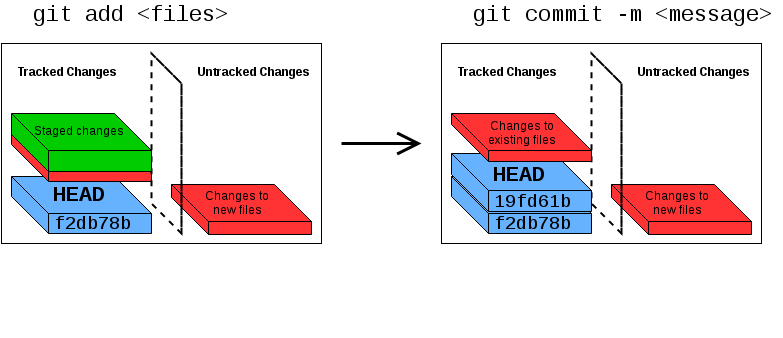

The diagram above was exported from draw.io. Its source (the exported page's mxGraphModel, read from the mxfile embedded in the PNG):
<mxGraphModel dx="1110" dy="624" grid="1" gridSize="10" guides="1" tooltips="1" connect="1" arrows="1" fold="1" page="1" pageScale="1" pageWidth="850" pageHeight="1100" background="#ffffff" math="0" shadow="0">
  <root>
    <mxCell id="0" />
    <mxCell id="1" parent="0" />
    <mxCell id="69" value="" style="shape=cube;whiteSpace=wrap;html=1;size=37;fillColor=#FF3333;" parent="1" vertex="1">
      <mxGeometry x="650" y="221" width="140" height="50" as="geometry" />
    </mxCell>
    <mxCell id="57" value="" style="group;movable=0;resizable=0;rotatable=0;deletable=0;editable=0;connectable=0;" parent="1" vertex="1" connectable="0">
      <mxGeometry x="480" y="80" width="325" height="293" as="geometry" />
    </mxCell>
    <mxCell id="58" value="" style="whiteSpace=wrap;html=1;fillColor=none;" parent="57" vertex="1">
      <mxGeometry width="320" height="200" as="geometry" />
    </mxCell>
    <mxCell id="60" value="" style="shape=cube;whiteSpace=wrap;html=1;size=37;fillColor=#66B2FF;" parent="57" vertex="1">
      <mxGeometry x="10" y="133" width="140" height="57" as="geometry" />
    </mxCell>
    <mxCell id="62" value="&lt;b&gt;Tracked Changes&lt;/b&gt;&lt;br&gt;" style="text;html=1;resizable=0;points=[];autosize=1;align=left;verticalAlign=top;spacingTop=-4;" parent="57" vertex="1">
      <mxGeometry x="15" y="20" width="110" height="20" as="geometry" />
    </mxCell>
    <mxCell id="63" value="&lt;b&gt;Untracked Changes&lt;/b&gt;&lt;br&gt;" style="text;html=1;resizable=0;points=[];autosize=1;align=left;verticalAlign=top;spacingTop=-4;" parent="57" vertex="1">
      <mxGeometry x="195" y="20" width="130" height="20" as="geometry" />
    </mxCell>
    <mxCell id="61" value="" style="shape=cube;whiteSpace=wrap;html=1;size=37;fillColor=none;dashed=1;perimeterSpacing=1;strokeWidth=2;comic=0;" parent="57" vertex="1">
      <mxGeometry x="150" y="10" width="30" height="180" as="geometry" />
    </mxCell>
    <mxCell id="70" value="&lt;div style=&quot;text-align: center&quot;&gt;&lt;span style=&quot;line-height: 1.2&quot;&gt;Changes to&lt;/span&gt;&lt;/div&gt;&lt;div style=&quot;text-align: center&quot;&gt;new files&lt;/div&gt;" style="text;html=1;resizable=0;points=[];autosize=1;align=left;verticalAlign=top;spacingTop=-4;" parent="57" vertex="1">
      <mxGeometry x="202" y="144" width="80" height="30" as="geometry" />
    </mxCell>
    <mxCell id="19" style="edgeStyle=orthogonalEdgeStyle;rounded=0;html=1;endArrow=open;endFill=0;jettySize=auto;orthogonalLoop=1;endSize=18;strokeWidth=3;" parent="1" edge="1">
      <mxGeometry relative="1" as="geometry">
        <mxPoint x="380" y="180" as="sourcePoint" />
        <mxPoint x="460" y="180" as="targetPoint" />
      </mxGeometry>
    </mxCell>
    <mxCell id="65" value="&lt;font face=&quot;Courier New&quot;&gt;&lt;span style=&quot;font-size: 22px ; line-height: 26.4px&quot;&gt;git commit -m &amp;lt;message&amp;gt;&lt;/span&gt;&lt;/font&gt;" style="text;html=1;resizable=0;points=[];autosize=1;align=left;verticalAlign=top;spacingTop=-4;" parent="1" vertex="1">
      <mxGeometry x="510" y="38" width="310" height="30" as="geometry" />
    </mxCell>
    <mxCell id="66" value="&lt;font face=&quot;Courier New&quot; style=&quot;font-size: 18px&quot;&gt;&lt;span style=&quot;line-height: 26.4px&quot;&gt;f2db78b&lt;/span&gt;&lt;/font&gt;" style="text;html=1;resizable=0;points=[];autosize=1;align=left;verticalAlign=top;spacingTop=-4;" parent="1" vertex="1">
      <mxGeometry x="531" y="246" width="90" height="30" as="geometry" />
    </mxCell>
    <mxCell id="85" value="" style="shape=cube;whiteSpace=wrap;html=1;size=37;fillColor=#66B2FF;" parent="1" vertex="1">
      <mxGeometry x="490" y="190" width="140" height="58" as="geometry" />
    </mxCell>
    <mxCell id="88" value="" style="shape=cube;whiteSpace=wrap;html=1;size=37;fillColor=#FF3333;" vertex="1" parent="1">
      <mxGeometry x="210" y="221" width="140" height="50" as="geometry" />
    </mxCell>
    <mxCell id="89" value="" style="whiteSpace=wrap;html=1;fillColor=none;" vertex="1" parent="1">
      <mxGeometry x="40" y="80" width="320" height="200" as="geometry" />
    </mxCell>
    <mxCell id="90" value="" style="shape=cube;whiteSpace=wrap;html=1;size=37;fillColor=#66B2FF;" vertex="1" parent="1">
      <mxGeometry x="50" y="213" width="140" height="57" as="geometry" />
    </mxCell>
    <mxCell id="91" value="&lt;b&gt;Tracked Changes&lt;/b&gt;&lt;br&gt;" style="text;html=1;resizable=0;points=[];autosize=1;align=left;verticalAlign=top;spacingTop=-4;" vertex="1" parent="1">
      <mxGeometry x="55" y="100" width="110" height="20" as="geometry" />
    </mxCell>
    <mxCell id="92" value="&lt;b&gt;Untracked Changes&lt;/b&gt;&lt;br&gt;" style="text;html=1;resizable=0;points=[];autosize=1;align=left;verticalAlign=top;spacingTop=-4;" vertex="1" parent="1">
      <mxGeometry x="235" y="100" width="130" height="20" as="geometry" />
    </mxCell>
    <mxCell id="93" value="&lt;font face=&quot;Courier New&quot;&gt;&lt;span style=&quot;font-size: 22px ; line-height: 26.4px&quot;&gt;&lt;b&gt;HEAD&lt;/b&gt;&lt;/span&gt;&lt;/font&gt;" style="text;html=1;resizable=0;points=[];autosize=1;align=left;verticalAlign=top;spacingTop=-4;comic=0;glass=0;" vertex="1" parent="1">
      <mxGeometry x="90" y="218" width="70" height="30" as="geometry" />
    </mxCell>
    <mxCell id="94" value="" style="shape=cube;whiteSpace=wrap;html=1;size=37;fillColor=#FF3333;" vertex="1" parent="1">
      <mxGeometry x="50" y="170" width="140" height="48" as="geometry" />
    </mxCell>
    <mxCell id="95" value="" style="shape=cube;whiteSpace=wrap;html=1;size=37;fillColor=none;dashed=1;perimeterSpacing=1;strokeWidth=2;comic=0;" vertex="1" parent="1">
      <mxGeometry x="190" y="90" width="30" height="180" as="geometry" />
    </mxCell>
    <mxCell id="96" value="&lt;div style=&quot;text-align: center&quot;&gt;&lt;span style=&quot;line-height: 1.2&quot;&gt;Changes to&lt;/span&gt;&lt;/div&gt;&lt;div style=&quot;text-align: center&quot;&gt;new files&lt;/div&gt;" style="text;html=1;resizable=0;points=[];autosize=1;align=left;verticalAlign=top;spacingTop=-4;" vertex="1" parent="1">
      <mxGeometry x="242" y="224" width="80" height="30" as="geometry" />
    </mxCell>
    <mxCell id="97" value="&lt;font face=&quot;Courier New&quot;&gt;&lt;span style=&quot;font-size: 22px ; line-height: 26.4px&quot;&gt;git add &amp;lt;files&amp;gt;&lt;/span&gt;&lt;/font&gt;" style="text;html=1;resizable=0;points=[];autosize=1;align=left;verticalAlign=top;spacingTop=-4;" vertex="1" parent="1">
      <mxGeometry x="70" y="38" width="210" height="30" as="geometry" />
    </mxCell>
    <mxCell id="98" value="&lt;font face=&quot;Courier New&quot; style=&quot;font-size: 18px&quot;&gt;&lt;span style=&quot;line-height: 26.4px&quot;&gt;f2db78b&lt;/span&gt;&lt;/font&gt;" style="text;html=1;resizable=0;points=[];autosize=1;align=left;verticalAlign=top;spacingTop=-4;" vertex="1" parent="1">
      <mxGeometry x="91" y="246" width="90" height="30" as="geometry" />
    </mxCell>
    <mxCell id="99" value="" style="shape=cube;whiteSpace=wrap;html=1;size=37;fillColor=#00CC00;" vertex="1" parent="1">
      <mxGeometry x="50" y="150" width="140" height="58" as="geometry" />
    </mxCell>
    <mxCell id="100" value="Staged changes" style="text;html=1;resizable=0;points=[];autosize=1;align=left;verticalAlign=top;spacingTop=-4;" vertex="1" parent="1">
      <mxGeometry x="71" y="159" width="110" height="20" as="geometry" />
    </mxCell>
    <mxCell id="102" value="&lt;font face=&quot;Courier New&quot;&gt;&lt;span style=&quot;font-size: 22px ; line-height: 26.4px&quot;&gt;&lt;b&gt;HEAD&lt;/b&gt;&lt;/span&gt;&lt;/font&gt;" style="text;html=1;resizable=0;points=[];autosize=1;align=left;verticalAlign=top;spacingTop=-4;comic=0;glass=0;" vertex="1" parent="1">
      <mxGeometry x="530" y="198" width="70" height="30" as="geometry" />
    </mxCell>
    <mxCell id="103" value="" style="shape=cube;whiteSpace=wrap;html=1;size=37;fillColor=#FF3333;" vertex="1" parent="1">
      <mxGeometry x="490" y="150" width="140" height="48" as="geometry" />
    </mxCell>
    <mxCell id="104" value="&lt;font face=&quot;Courier New&quot; style=&quot;font-size: 18px&quot;&gt;&lt;span style=&quot;line-height: 26.4px&quot;&gt;19fd61b&lt;/span&gt;&lt;/font&gt;" style="text;html=1;resizable=0;points=[];autosize=1;align=left;verticalAlign=top;spacingTop=-4;" vertex="1" parent="1">
      <mxGeometry x="531" y="224" width="90" height="30" as="geometry" />
    </mxCell>
    <mxCell id="105" value="&lt;div style=&quot;text-align: center&quot;&gt;&lt;span style=&quot;line-height: 1.2&quot;&gt;Changes to&lt;/span&gt;&lt;/div&gt;&lt;div style=&quot;text-align: center&quot;&gt;existing files&lt;/div&gt;" style="text;html=1;resizable=0;points=[];autosize=1;align=left;verticalAlign=top;spacingTop=-4;" vertex="1" parent="1">
      <mxGeometry x="525" y="154" width="80" height="30" as="geometry" />
    </mxCell>
  </root>
</mxGraphModel>